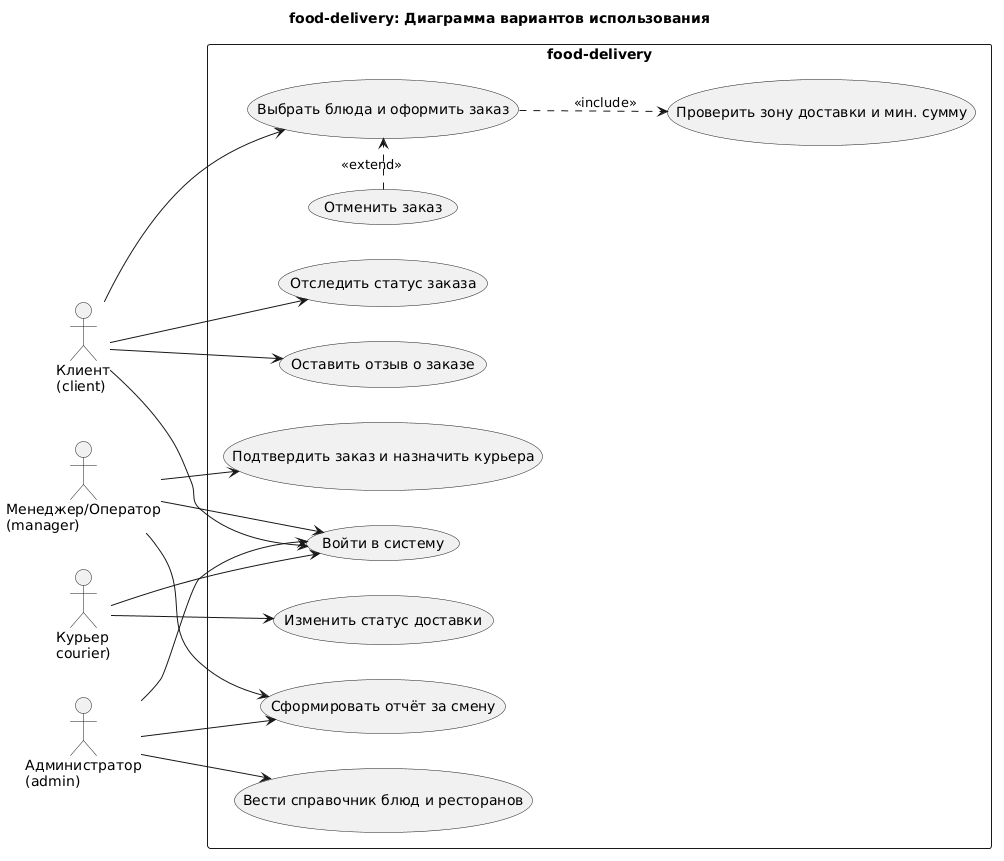

The diagram above was rendered by PlantUML. Its source (embedded in the PNG):
@startuml
left to right direction
title food-delivery: Диаграмма вариантов использования

actor "Клиент\n(client)" as Client
actor "Менеджер/Оператор\n(manager)" as Manager
actor "Курьер\ncourier)" as Courier
actor "Администратор\n(admin)" as Admin

rectangle "food-delivery" {
  usecase "Войти в систему" as UC1
  usecase "Выбрать блюда и оформить заказ" as UC2
  usecase "Проверить зону доставки и мин. сумму" as UC3
  usecase "Отменить заказ" as UC4
  usecase "Отследить статус заказа" as UC5
  usecase "Оставить отзыв о заказе" as UC6
  usecase "Подтвердить заказ и назначить курьера" as UC7
  usecase "Изменить статус доставки" as UC8
  usecase "Вести справочник блюд и ресторанов" as UC9
  usecase "Сформировать отчёт за смену" as UC10
}

' Связи акторов с вариантами использования
Client --> UC1
Client --> UC2
Client --> UC5
Client --> UC6

Manager --> UC1
Manager --> UC7
Manager --> UC10

Courier --> UC1
Courier --> UC8

Admin --> UC1
Admin --> UC9
Admin --> UC10

' Отношения include и extend
UC2 ..> UC3 : <<include>>
UC4 .> UC2 : <<extend>>
@enduml